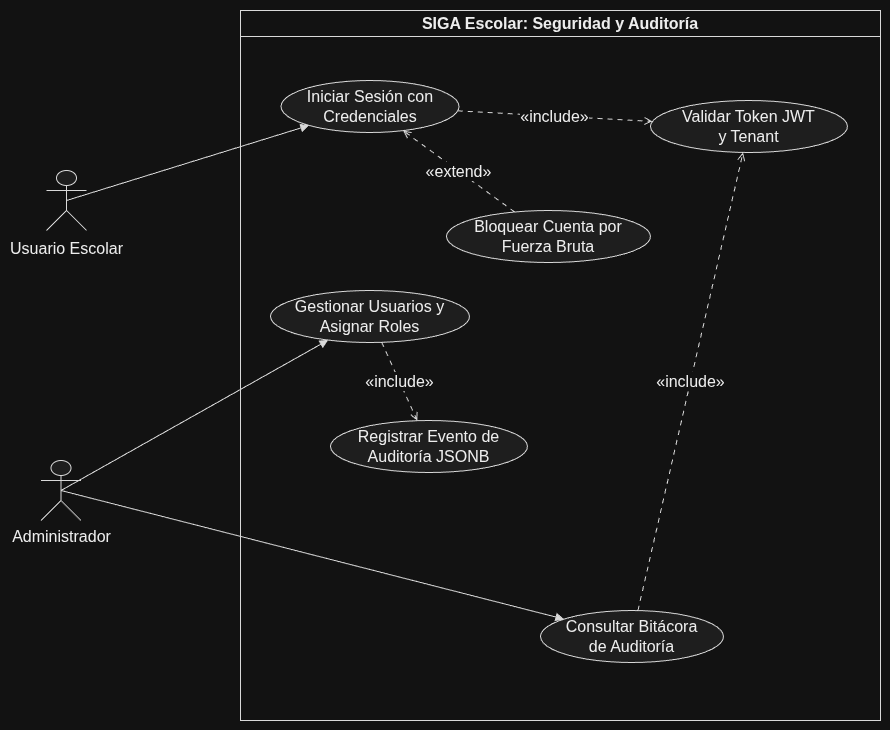

The diagram above was exported from draw.io. Its source (the exported page's mxGraphModel, read from the mxfile embedded in the PNG):
<mxGraphModel dx="1884" dy="847" grid="1" gridSize="10" guides="1" tooltips="1" connect="1" arrows="1" fold="1" page="1" pageScale="1" pageWidth="827" pageHeight="1169" math="0" shadow="0">
  <root>
    <mxCell id="0" />
    <mxCell id="1" parent="0" />
    <UserObject label="" plantUmlData="{&#10;  &quot;data&quot;: &quot;@startuml\nskinparam packageStyle rectangle\nskinparam shadowing false\n\nactor \&quot;Usuario Escolar\&quot; as User\nactor \&quot;Administrador\&quot; as Admin\n\nrectangle \&quot;SIGA Escolar: Seguridad y Auditoría\&quot; {\n  usecase \&quot;Iniciar Sesión con\\nCredenciales\&quot; as CU101\n  usecase \&quot;Bloquear Cuenta por\\nFuerza Bruta\&quot; as CU102\n  usecase \&quot;Gestionar Usuarios y\\nAsignar Roles\&quot; as CU103\n  usecase \&quot;Consultar Bitácora\\nde Auditoría\&quot; as CU104\n  usecase \&quot;Validar Token JWT\\ny Tenant\&quot; as CU105\n  usecase \&quot;Registrar Evento de\\nAuditoría JSONB\&quot; as CU106\n}\n\nUser --&gt; CU101\nAdmin --&gt; CU103\nAdmin --&gt; CU104\n\nCU101 ..&gt; CU105 : &lt;&lt;include&gt;&gt;\nCU102 ..&gt; CU101 : &lt;&lt;extend&gt;&gt;\nCU103 ..&gt; CU106 : &lt;&lt;include&gt;&gt;\nCU104 ..&gt; CU105 : &lt;&lt;include&gt;&gt;\n@enduml&quot;,&#10;  &quot;config&quot;: null&#10;}" id="9v4lojU27L3wAZubq8B6-93">
      <mxCell connectable="0" parent="1" style="group;transparentBounds=1;editIcon=1;lockedGroup=0;groupPadding=10;fontSize=16;" vertex="1">
        <mxGeometry as="geometry" />
      </mxCell>
    </UserObject>
    <UserObject label="SIGA Escolar: Seguridad y Auditoría" plantUmlId="rect_0" plantUmlBaseStyle="swimlane;collapsible=0;startSize=26;fillColor=none;strokeColor=#181818;fontColor=#000000;fontSize=13;fontStyle=1;whiteSpace=wrap;shadow=0;" plantUmlBaseValue="SIGA Escolar: Seguridad y Auditoría" id="9v4lojU27L3wAZubq8B6-94">
      <mxCell parent="9v4lojU27L3wAZubq8B6-93" style="swimlane;collapsible=0;startSize=26;fillColor=none;strokeColor=#181818;fontColor=#000000;fontSize=16;fontStyle=1;whiteSpace=wrap;shadow=0;" vertex="1">
        <mxGeometry height="710" width="640" x="510" y="220" as="geometry" />
      </mxCell>
    </UserObject>
    <UserObject label="Iniciar Sesión con&lt;br&gt;Credenciales" plantUmlId="uc_1" plantUmlBaseStyle="ellipse;html=1;fillColor=#F1F1F1;strokeColor=#181818;whiteSpace=wrap;fontColor=#000000;fontSize=14;shadow=0;" plantUmlBaseValue="Iniciar Sesión con&lt;br&gt;Credenciales" id="9v4lojU27L3wAZubq8B6-95">
      <mxCell parent="9v4lojU27L3wAZubq8B6-94" style="ellipse;html=1;fillColor=#F1F1F1;strokeColor=#181818;whiteSpace=wrap;fontColor=#000000;fontSize=16;shadow=0;" vertex="1">
        <mxGeometry height="52" width="178" x="40.5" y="70" as="geometry" />
      </mxCell>
    </UserObject>
    <UserObject label="Bloquear Cuenta por&lt;br&gt;Fuerza Bruta" plantUmlId="uc_2" plantUmlBaseStyle="ellipse;html=1;fillColor=#F1F1F1;strokeColor=#181818;whiteSpace=wrap;fontColor=#000000;fontSize=14;shadow=0;" plantUmlBaseValue="Bloquear Cuenta por&lt;br&gt;Fuerza Bruta" id="9v4lojU27L3wAZubq8B6-96">
      <mxCell parent="9v4lojU27L3wAZubq8B6-94" style="ellipse;html=1;fillColor=#F1F1F1;strokeColor=#181818;whiteSpace=wrap;fontColor=#000000;fontSize=16;shadow=0;" vertex="1">
        <mxGeometry height="52" width="204" x="206" y="200" as="geometry" />
      </mxCell>
    </UserObject>
    <UserObject label="Gestionar Usuarios y&lt;br&gt;Asignar Roles" plantUmlId="uc_3" plantUmlBaseStyle="ellipse;html=1;fillColor=#F1F1F1;strokeColor=#181818;whiteSpace=wrap;fontColor=#000000;fontSize=14;shadow=0;" plantUmlBaseValue="Gestionar Usuarios y&lt;br&gt;Asignar Roles" id="9v4lojU27L3wAZubq8B6-97">
      <mxCell parent="9v4lojU27L3wAZubq8B6-94" style="ellipse;html=1;fillColor=#F1F1F1;strokeColor=#181818;whiteSpace=wrap;fontColor=#000000;fontSize=16;shadow=0;" vertex="1">
        <mxGeometry height="52" width="199" x="30" y="280" as="geometry" />
      </mxCell>
    </UserObject>
    <UserObject label="Consultar Bitácora&lt;br&gt;de Auditoría" plantUmlId="uc_4" plantUmlBaseStyle="ellipse;html=1;fillColor=#F1F1F1;strokeColor=#181818;whiteSpace=wrap;fontColor=#000000;fontSize=14;shadow=0;" plantUmlBaseValue="Consultar Bitácora&lt;br&gt;de Auditoría" id="9v4lojU27L3wAZubq8B6-98">
      <mxCell parent="9v4lojU27L3wAZubq8B6-94" style="ellipse;html=1;fillColor=#F1F1F1;strokeColor=#181818;whiteSpace=wrap;fontColor=#000000;fontSize=16;shadow=0;" vertex="1">
        <mxGeometry height="52" width="183" x="300" y="600" as="geometry" />
      </mxCell>
    </UserObject>
    <UserObject label="Validar Token JWT&lt;br&gt;y Tenant" plantUmlId="uc_5" plantUmlBaseStyle="ellipse;html=1;fillColor=#F1F1F1;strokeColor=#181818;whiteSpace=wrap;fontColor=#000000;fontSize=14;shadow=0;" plantUmlBaseValue="Validar Token JWT&lt;br&gt;y Tenant" id="9v4lojU27L3wAZubq8B6-99">
      <mxCell parent="9v4lojU27L3wAZubq8B6-94" style="ellipse;html=1;fillColor=#F1F1F1;strokeColor=#181818;whiteSpace=wrap;fontColor=#000000;fontSize=16;shadow=0;" vertex="1">
        <mxGeometry height="52" width="197" x="410" y="90" as="geometry" />
      </mxCell>
    </UserObject>
    <UserObject label="Registrar Evento de&lt;br&gt;Auditoría JSONB" plantUmlId="uc_6" plantUmlBaseStyle="ellipse;html=1;fillColor=#F1F1F1;strokeColor=#181818;whiteSpace=wrap;fontColor=#000000;fontSize=14;shadow=0;" plantUmlBaseValue="Registrar Evento de&lt;br&gt;Auditoría JSONB" id="9v4lojU27L3wAZubq8B6-100">
      <mxCell parent="9v4lojU27L3wAZubq8B6-94" style="ellipse;html=1;fillColor=#F1F1F1;strokeColor=#181818;whiteSpace=wrap;fontColor=#000000;fontSize=16;shadow=0;" vertex="1">
        <mxGeometry height="52" width="197" x="90" y="410" as="geometry" />
      </mxCell>
    </UserObject>
    <UserObject label="«include»" plantUmlId="rel_14" plantUmlBaseStyle="endArrow=open;dashed=1;dashPattern=5 5;strokeColor=#181818;fontColor=#000000;fontSize=11;edgeStyle=none;rounded=0;html=1;curved=0;endSize=6;sourcePerimeterSpacing=0;targetPerimeterSpacing=0;" plantUmlBaseValue="«include»" id="9v4lojU27L3wAZubq8B6-108">
      <mxCell edge="1" parent="9v4lojU27L3wAZubq8B6-94" source="9v4lojU27L3wAZubq8B6-95" style="endArrow=open;dashed=1;dashPattern=5 5;strokeColor=#181818;fontColor=#000000;fontSize=16;edgeStyle=none;rounded=0;html=1;curved=0;endSize=6;sourcePerimeterSpacing=0;targetPerimeterSpacing=0;" target="9v4lojU27L3wAZubq8B6-99">
        <mxGeometry relative="1" as="geometry" />
      </mxCell>
    </UserObject>
    <UserObject label="«extend»" plantUmlId="rel_15" plantUmlBaseStyle="endArrow=open;dashed=1;dashPattern=5 5;strokeColor=#181818;fontColor=#000000;fontSize=11;edgeStyle=none;rounded=0;html=1;curved=0;endSize=6;sourcePerimeterSpacing=0;targetPerimeterSpacing=0;" plantUmlBaseValue="«extend»" id="9v4lojU27L3wAZubq8B6-109">
      <mxCell edge="1" parent="9v4lojU27L3wAZubq8B6-94" source="9v4lojU27L3wAZubq8B6-96" style="endArrow=open;dashed=1;dashPattern=5 5;strokeColor=#181818;fontColor=#000000;fontSize=16;edgeStyle=none;rounded=0;html=1;curved=0;endSize=6;sourcePerimeterSpacing=0;targetPerimeterSpacing=0;" target="9v4lojU27L3wAZubq8B6-95">
        <mxGeometry relative="1" as="geometry" />
      </mxCell>
    </UserObject>
    <UserObject label="«include»" plantUmlId="rel_16" plantUmlBaseStyle="endArrow=open;dashed=1;dashPattern=5 5;strokeColor=#181818;fontColor=#000000;fontSize=11;edgeStyle=none;rounded=0;html=1;curved=0;endSize=6;sourcePerimeterSpacing=0;targetPerimeterSpacing=0;" plantUmlBaseValue="«include»" id="9v4lojU27L3wAZubq8B6-110">
      <mxCell edge="1" parent="9v4lojU27L3wAZubq8B6-94" source="9v4lojU27L3wAZubq8B6-97" style="endArrow=open;dashed=1;dashPattern=5 5;strokeColor=#181818;fontColor=#000000;fontSize=16;edgeStyle=none;rounded=0;html=1;curved=0;endSize=6;sourcePerimeterSpacing=0;targetPerimeterSpacing=0;" target="9v4lojU27L3wAZubq8B6-100">
        <mxGeometry relative="1" as="geometry" />
      </mxCell>
    </UserObject>
    <UserObject label="«include»" plantUmlId="rel_17" plantUmlBaseStyle="endArrow=open;dashed=1;dashPattern=5 5;strokeColor=#181818;fontColor=#000000;fontSize=11;edgeStyle=none;rounded=0;html=1;curved=0;endSize=6;sourcePerimeterSpacing=0;targetPerimeterSpacing=0;" plantUmlBaseValue="«include»" id="9v4lojU27L3wAZubq8B6-111">
      <mxCell edge="1" parent="9v4lojU27L3wAZubq8B6-94" source="9v4lojU27L3wAZubq8B6-98" style="endArrow=open;dashed=1;dashPattern=5 5;strokeColor=#181818;fontColor=#000000;fontSize=16;edgeStyle=none;rounded=0;html=1;curved=0;endSize=6;sourcePerimeterSpacing=0;targetPerimeterSpacing=0;" target="9v4lojU27L3wAZubq8B6-99">
        <mxGeometry relative="1" as="geometry" />
      </mxCell>
    </UserObject>
    <UserObject label="" plantUmlId="actor_7" plantUmlBaseStyle="shape=umlActor;html=1;fillColor=#F1F1F1;strokeColor=#181818;fontColor=#000000;fontSize=14;shadow=0;" plantUmlBaseValue="" id="9v4lojU27L3wAZubq8B6-101">
      <mxCell parent="9v4lojU27L3wAZubq8B6-93" style="shape=umlActor;html=1;fillColor=#F1F1F1;strokeColor=#181818;fontColor=#000000;fontSize=16;shadow=0;" vertex="1">
        <mxGeometry height="60" width="40" x="316" y="380" as="geometry" />
      </mxCell>
    </UserObject>
    <UserObject label="Usuario Escolar" plantUmlId="actorlbl_8" plantUmlBaseStyle="text;html=1;align=center;verticalAlign=top;fontColor=#000000;fontSize=14;" plantUmlBaseValue="Usuario Escolar" id="9v4lojU27L3wAZubq8B6-102">
      <mxCell parent="9v4lojU27L3wAZubq8B6-93" style="text;html=1;align=center;verticalAlign=top;fontColor=#000000;fontSize=16;" vertex="1">
        <mxGeometry height="17" width="112" x="280" y="442" as="geometry" />
      </mxCell>
    </UserObject>
    <UserObject label="" plantUmlId="actor_9" plantUmlBaseStyle="shape=umlActor;html=1;fillColor=#F1F1F1;strokeColor=#181818;fontColor=#000000;fontSize=14;shadow=0;" plantUmlBaseValue="" id="9v4lojU27L3wAZubq8B6-103">
      <mxCell parent="9v4lojU27L3wAZubq8B6-93" style="shape=umlActor;html=1;fillColor=#F1F1F1;strokeColor=#181818;fontColor=#000000;fontSize=16;shadow=0;" vertex="1">
        <mxGeometry height="60" width="40" x="310.5" y="670" as="geometry" />
      </mxCell>
    </UserObject>
    <UserObject label="Administrador" plantUmlId="actorlbl_10" plantUmlBaseStyle="text;html=1;align=center;verticalAlign=top;fontColor=#000000;fontSize=14;" plantUmlBaseValue="Administrador" id="9v4lojU27L3wAZubq8B6-104">
      <mxCell parent="9v4lojU27L3wAZubq8B6-93" style="text;html=1;align=center;verticalAlign=top;fontColor=#000000;fontSize=16;" vertex="1">
        <mxGeometry height="17" width="101" x="280" y="730" as="geometry" />
      </mxCell>
    </UserObject>
    <UserObject label="" plantUmlId="rel_11" plantUmlBaseStyle="endArrow=block;endFill=1;strokeColor=#181818;fontColor=#000000;fontSize=11;edgeStyle=none;rounded=0;html=1;exitX=0.5;exitY=1.37;exitPerimeter=0;curved=0;endSize=6;sourcePerimeterSpacing=0;targetPerimeterSpacing=0;" plantUmlBaseValue="" id="9v4lojU27L3wAZubq8B6-105">
      <mxCell edge="1" parent="9v4lojU27L3wAZubq8B6-93" source="9v4lojU27L3wAZubq8B6-101" style="endArrow=block;endFill=1;strokeColor=#181818;fontColor=#000000;fontSize=16;edgeStyle=none;rounded=0;html=1;exitX=0.5;exitY=0.5;exitPerimeter=0;curved=0;endSize=6;sourcePerimeterSpacing=0;targetPerimeterSpacing=0;exitDx=0;exitDy=0;" target="9v4lojU27L3wAZubq8B6-95">
        <mxGeometry relative="1" as="geometry" />
      </mxCell>
    </UserObject>
    <UserObject label="" plantUmlId="rel_12" plantUmlBaseStyle="endArrow=block;endFill=1;strokeColor=#181818;fontColor=#000000;fontSize=11;edgeStyle=none;rounded=0;html=1;exitX=0.5;exitY=1.37;exitPerimeter=0;curved=0;endSize=6;sourcePerimeterSpacing=0;targetPerimeterSpacing=0;" plantUmlBaseValue="" id="9v4lojU27L3wAZubq8B6-106">
      <mxCell edge="1" parent="9v4lojU27L3wAZubq8B6-93" source="9v4lojU27L3wAZubq8B6-103" style="endArrow=block;endFill=1;strokeColor=#181818;fontColor=#000000;fontSize=16;edgeStyle=none;rounded=0;html=1;exitX=0.5;exitY=0.5;exitPerimeter=0;curved=0;endSize=6;sourcePerimeterSpacing=0;targetPerimeterSpacing=0;exitDx=0;exitDy=0;" target="9v4lojU27L3wAZubq8B6-97">
        <mxGeometry relative="1" as="geometry" />
      </mxCell>
    </UserObject>
    <UserObject label="" plantUmlId="rel_13" plantUmlBaseStyle="endArrow=block;endFill=1;strokeColor=#181818;fontColor=#000000;fontSize=11;edgeStyle=none;rounded=0;html=1;exitX=0.5;exitY=1.37;exitPerimeter=0;curved=0;endSize=6;sourcePerimeterSpacing=0;targetPerimeterSpacing=0;" plantUmlBaseValue="" id="9v4lojU27L3wAZubq8B6-107">
      <mxCell edge="1" parent="9v4lojU27L3wAZubq8B6-93" source="9v4lojU27L3wAZubq8B6-103" style="endArrow=block;endFill=1;strokeColor=#181818;fontColor=#000000;fontSize=16;edgeStyle=none;rounded=0;html=1;exitX=0.5;exitY=0.5;exitPerimeter=0;curved=0;endSize=6;sourcePerimeterSpacing=0;targetPerimeterSpacing=0;exitDx=0;exitDy=0;" target="9v4lojU27L3wAZubq8B6-98">
        <mxGeometry relative="1" as="geometry" />
      </mxCell>
    </UserObject>
  </root>
</mxGraphModel>